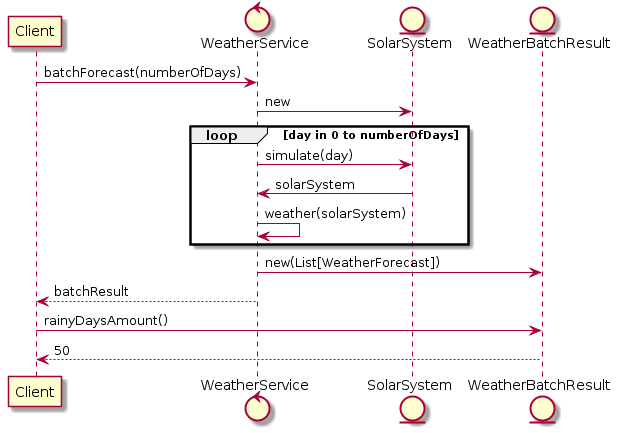

The diagram above was rendered by PlantUML. Its source (embedded in the PNG):
@startuml

participant Client as C

control WeatherService as WS



entity SolarSystem as SS

entity WeatherBatchResult as WBR


C -> WS: batchForecast(numberOfDays)

WS -> SS :new

loop day in 0 to numberOfDays

WS -> SS :simulate(day)
SS -> WS : solarSystem
WS -> WS: weather(solarSystem)


end

WS -> WBR :new(List[WeatherForecast])
WS --> C :batchResult

C -> WBR : rainyDaysAmount()
WBR --> C: 50


@enduml